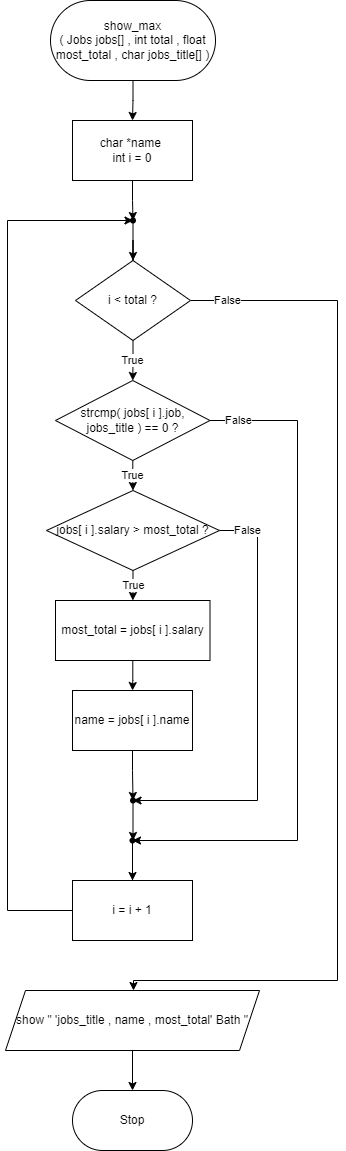

The diagram above was exported from draw.io. Its source (the exported page's mxGraphModel, read from the mxfile embedded in the PNG):
<mxGraphModel dx="702" dy="857" grid="1" gridSize="10" guides="1" tooltips="1" connect="1" arrows="1" fold="1" page="1" pageScale="1" pageWidth="850" pageHeight="1100" math="0" shadow="0">
  <root>
    <mxCell id="0" />
    <mxCell id="1" parent="0" />
    <mxCell id="NmbeHcibe76cZwqS2uoT-3" value="" style="edgeStyle=orthogonalEdgeStyle;rounded=0;orthogonalLoop=1;jettySize=auto;html=1;" parent="1" source="NmbeHcibe76cZwqS2uoT-1" target="NmbeHcibe76cZwqS2uoT-2" edge="1">
      <mxGeometry relative="1" as="geometry" />
    </mxCell>
    <mxCell id="NmbeHcibe76cZwqS2uoT-1" value="show_max&lt;br&gt;( Jobs jobs[] , int total , float most_total , char jobs_title[] )" style="rounded=1;whiteSpace=wrap;html=1;arcSize=50;" parent="1" vertex="1">
      <mxGeometry x="343" y="70" width="165" height="80" as="geometry" />
    </mxCell>
    <mxCell id="NmbeHcibe76cZwqS2uoT-5" value="" style="edgeStyle=orthogonalEdgeStyle;rounded=0;orthogonalLoop=1;jettySize=auto;html=1;" parent="1" source="NmbeHcibe76cZwqS2uoT-2" target="NmbeHcibe76cZwqS2uoT-4" edge="1">
      <mxGeometry relative="1" as="geometry" />
    </mxCell>
    <mxCell id="NmbeHcibe76cZwqS2uoT-2" value="&lt;div&gt;char *name&amp;nbsp;&lt;/div&gt;&lt;div&gt;&lt;span style=&quot;background-color: initial;&quot;&gt;int i = 0&lt;/span&gt;&lt;/div&gt;" style="rounded=0;whiteSpace=wrap;html=1;" parent="1" vertex="1">
      <mxGeometry x="365" y="190" width="120" height="60" as="geometry" />
    </mxCell>
    <mxCell id="NmbeHcibe76cZwqS2uoT-7" value="" style="edgeStyle=orthogonalEdgeStyle;rounded=0;orthogonalLoop=1;jettySize=auto;html=1;" parent="1" source="NmbeHcibe76cZwqS2uoT-4" target="NmbeHcibe76cZwqS2uoT-6" edge="1">
      <mxGeometry relative="1" as="geometry" />
    </mxCell>
    <mxCell id="NmbeHcibe76cZwqS2uoT-4" value="" style="shape=waypoint;sketch=0;size=6;pointerEvents=1;points=[];fillColor=default;resizable=0;rotatable=0;perimeter=centerPerimeter;snapToPoint=1;rounded=0;" parent="1" vertex="1">
      <mxGeometry x="405.5" y="270" width="40" height="40" as="geometry" />
    </mxCell>
    <mxCell id="NmbeHcibe76cZwqS2uoT-9" value="True" style="edgeStyle=orthogonalEdgeStyle;rounded=0;orthogonalLoop=1;jettySize=auto;html=1;" parent="1" source="NmbeHcibe76cZwqS2uoT-6" target="NmbeHcibe76cZwqS2uoT-8" edge="1">
      <mxGeometry relative="1" as="geometry" />
    </mxCell>
    <mxCell id="NmbeHcibe76cZwqS2uoT-25" value="False" style="edgeStyle=orthogonalEdgeStyle;rounded=0;orthogonalLoop=1;jettySize=auto;html=1;" parent="1" source="NmbeHcibe76cZwqS2uoT-6" edge="1">
      <mxGeometry x="-0.9289" relative="1" as="geometry">
        <mxPoint x="426" y="1060" as="targetPoint" />
        <Array as="points">
          <mxPoint x="630" y="370" />
          <mxPoint x="630" y="1050" />
          <mxPoint x="426" y="1050" />
        </Array>
        <mxPoint as="offset" />
      </mxGeometry>
    </mxCell>
    <mxCell id="NmbeHcibe76cZwqS2uoT-6" value="i &amp;lt; total ?" style="rhombus;whiteSpace=wrap;html=1;sketch=0;rounded=0;" parent="1" vertex="1">
      <mxGeometry x="368" y="330" width="115" height="80" as="geometry" />
    </mxCell>
    <mxCell id="NmbeHcibe76cZwqS2uoT-11" value="True" style="edgeStyle=orthogonalEdgeStyle;rounded=0;orthogonalLoop=1;jettySize=auto;html=1;" parent="1" source="NmbeHcibe76cZwqS2uoT-8" target="NmbeHcibe76cZwqS2uoT-10" edge="1">
      <mxGeometry relative="1" as="geometry" />
    </mxCell>
    <mxCell id="NmbeHcibe76cZwqS2uoT-21" value="False" style="edgeStyle=orthogonalEdgeStyle;rounded=0;orthogonalLoop=1;jettySize=auto;html=1;" parent="1" source="NmbeHcibe76cZwqS2uoT-8" target="NmbeHcibe76cZwqS2uoT-19" edge="1">
      <mxGeometry x="-0.9182" relative="1" as="geometry">
        <mxPoint x="570" y="910" as="targetPoint" />
        <Array as="points">
          <mxPoint x="590" y="490" />
          <mxPoint x="590" y="910" />
        </Array>
        <mxPoint as="offset" />
      </mxGeometry>
    </mxCell>
    <mxCell id="NmbeHcibe76cZwqS2uoT-8" value="strcmp( jobs[ i ].job, jobs_title ) == 0 ?" style="rhombus;whiteSpace=wrap;html=1;sketch=0;rounded=0;" parent="1" vertex="1">
      <mxGeometry x="348" y="450" width="154.5" height="80" as="geometry" />
    </mxCell>
    <mxCell id="NmbeHcibe76cZwqS2uoT-13" value="True" style="edgeStyle=orthogonalEdgeStyle;rounded=0;orthogonalLoop=1;jettySize=auto;html=1;" parent="1" source="NmbeHcibe76cZwqS2uoT-10" target="NmbeHcibe76cZwqS2uoT-12" edge="1">
      <mxGeometry relative="1" as="geometry" />
    </mxCell>
    <mxCell id="NmbeHcibe76cZwqS2uoT-18" value="False" style="edgeStyle=orthogonalEdgeStyle;rounded=0;orthogonalLoop=1;jettySize=auto;html=1;entryX=0.463;entryY=0.675;entryDx=0;entryDy=0;entryPerimeter=0;" parent="1" source="NmbeHcibe76cZwqS2uoT-10" target="NmbeHcibe76cZwqS2uoT-16" edge="1">
      <mxGeometry x="-0.8705" relative="1" as="geometry">
        <mxPoint x="540" y="870" as="targetPoint" />
        <Array as="points">
          <mxPoint x="550" y="600" />
          <mxPoint x="550" y="870" />
        </Array>
        <mxPoint as="offset" />
      </mxGeometry>
    </mxCell>
    <mxCell id="NmbeHcibe76cZwqS2uoT-10" value="jobs[ i ].salary &amp;gt; most_total ?" style="rhombus;whiteSpace=wrap;html=1;sketch=0;rounded=0;" parent="1" vertex="1">
      <mxGeometry x="339" y="560" width="173" height="80" as="geometry" />
    </mxCell>
    <mxCell id="NmbeHcibe76cZwqS2uoT-15" value="" style="edgeStyle=orthogonalEdgeStyle;rounded=0;orthogonalLoop=1;jettySize=auto;html=1;" parent="1" source="NmbeHcibe76cZwqS2uoT-12" target="NmbeHcibe76cZwqS2uoT-14" edge="1">
      <mxGeometry relative="1" as="geometry" />
    </mxCell>
    <mxCell id="NmbeHcibe76cZwqS2uoT-12" value="most_total = jobs[ i ].salary" style="whiteSpace=wrap;html=1;sketch=0;rounded=0;" parent="1" vertex="1">
      <mxGeometry x="348" y="670" width="154.5" height="60" as="geometry" />
    </mxCell>
    <mxCell id="NmbeHcibe76cZwqS2uoT-17" value="" style="edgeStyle=orthogonalEdgeStyle;rounded=0;orthogonalLoop=1;jettySize=auto;html=1;" parent="1" source="NmbeHcibe76cZwqS2uoT-14" target="NmbeHcibe76cZwqS2uoT-16" edge="1">
      <mxGeometry relative="1" as="geometry" />
    </mxCell>
    <mxCell id="NmbeHcibe76cZwqS2uoT-14" value="name = jobs[ i ].name" style="whiteSpace=wrap;html=1;sketch=0;rounded=0;" parent="1" vertex="1">
      <mxGeometry x="365" y="760" width="120" height="60" as="geometry" />
    </mxCell>
    <mxCell id="NmbeHcibe76cZwqS2uoT-20" value="" style="edgeStyle=orthogonalEdgeStyle;rounded=0;orthogonalLoop=1;jettySize=auto;html=1;" parent="1" source="NmbeHcibe76cZwqS2uoT-16" target="NmbeHcibe76cZwqS2uoT-19" edge="1">
      <mxGeometry relative="1" as="geometry" />
    </mxCell>
    <mxCell id="NmbeHcibe76cZwqS2uoT-16" value="" style="shape=waypoint;sketch=0;size=6;pointerEvents=1;points=[];fillColor=default;resizable=0;rotatable=0;perimeter=centerPerimeter;snapToPoint=1;rounded=0;" parent="1" vertex="1">
      <mxGeometry x="405.5" y="850" width="40" height="40" as="geometry" />
    </mxCell>
    <mxCell id="NmbeHcibe76cZwqS2uoT-23" value="" style="edgeStyle=orthogonalEdgeStyle;rounded=0;orthogonalLoop=1;jettySize=auto;html=1;" parent="1" source="NmbeHcibe76cZwqS2uoT-19" target="NmbeHcibe76cZwqS2uoT-22" edge="1">
      <mxGeometry relative="1" as="geometry" />
    </mxCell>
    <mxCell id="NmbeHcibe76cZwqS2uoT-19" value="" style="shape=waypoint;sketch=0;size=6;pointerEvents=1;points=[];fillColor=default;resizable=0;rotatable=0;perimeter=centerPerimeter;snapToPoint=1;rounded=0;" parent="1" vertex="1">
      <mxGeometry x="405" y="890" width="40" height="40" as="geometry" />
    </mxCell>
    <mxCell id="NmbeHcibe76cZwqS2uoT-24" style="edgeStyle=orthogonalEdgeStyle;rounded=0;orthogonalLoop=1;jettySize=auto;html=1;entryX=0.463;entryY=0.6;entryDx=0;entryDy=0;entryPerimeter=0;" parent="1" source="NmbeHcibe76cZwqS2uoT-22" target="NmbeHcibe76cZwqS2uoT-4" edge="1">
      <mxGeometry relative="1" as="geometry">
        <mxPoint x="320" y="280" as="targetPoint" />
        <Array as="points">
          <mxPoint x="300" y="980" />
          <mxPoint x="300" y="290" />
        </Array>
      </mxGeometry>
    </mxCell>
    <mxCell id="NmbeHcibe76cZwqS2uoT-22" value="i = i + 1" style="whiteSpace=wrap;html=1;sketch=0;rounded=0;" parent="1" vertex="1">
      <mxGeometry x="365" y="950" width="120" height="60" as="geometry" />
    </mxCell>
    <mxCell id="NmbeHcibe76cZwqS2uoT-29" style="edgeStyle=orthogonalEdgeStyle;rounded=0;orthogonalLoop=1;jettySize=auto;html=1;" parent="1" source="NmbeHcibe76cZwqS2uoT-26" target="NmbeHcibe76cZwqS2uoT-28" edge="1">
      <mxGeometry relative="1" as="geometry" />
    </mxCell>
    <mxCell id="NmbeHcibe76cZwqS2uoT-26" value="show &quot; 'jobs_title , name , most_total' Bath &quot;" style="shape=parallelogram;perimeter=parallelogramPerimeter;whiteSpace=wrap;html=1;fixedSize=1;" parent="1" vertex="1">
      <mxGeometry x="298" y="1060" width="254" height="60" as="geometry" />
    </mxCell>
    <mxCell id="NmbeHcibe76cZwqS2uoT-28" value="Stop" style="rounded=1;whiteSpace=wrap;html=1;arcSize=50;" parent="1" vertex="1">
      <mxGeometry x="365" y="1160" width="120" height="60" as="geometry" />
    </mxCell>
  </root>
</mxGraphModel>